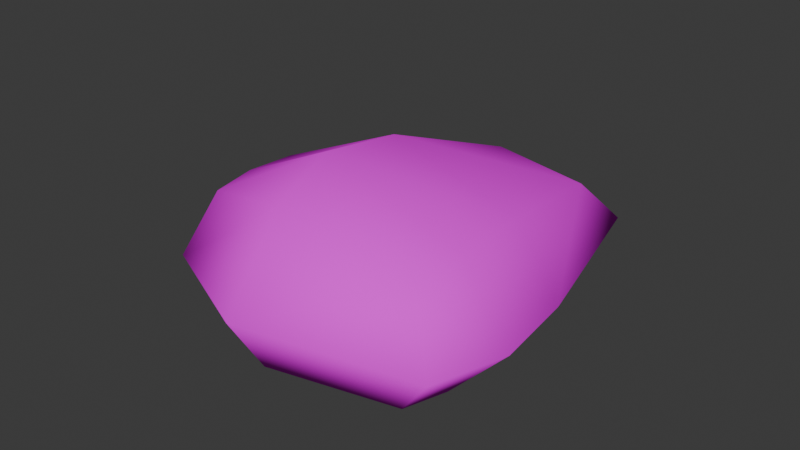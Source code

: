 # Source: Rock.blend  (saved by Blender 4.0.36; exported with 4.5.12 LTS)
import bpy
from mathutils import Matrix  # noqa: F401  (used for matrix-valued properties, if any)

bpy.ops.wm.read_factory_settings(use_empty=True)
scene = bpy.context.scene
scene.name = 'Scene'

# ---- collections
col_collection = bpy.data.collections.new('Collection'); scene.collection.children.link(col_collection)

# ---- images (referenced by path relative to the original .blend; pixels are not part of the script)
import os
ASSET_DIR = os.environ.get("B2B_ASSET_DIR", "")  # directory of the original .blend (textures are referenced by path, not embedded)
HERE = os.path.dirname(os.path.abspath(__file__))  # packed textures are extracted next to this script under _unpacked/

def load_image(name, relpath, width, height, colorspace="sRGB"):
    """Load a texture the original file referenced (path relative to the .blend, or extracted next to this script)."""
    p = next((c for c in (os.path.join(HERE, relpath), os.path.join(ASSET_DIR, relpath)) if relpath and os.path.exists(c)), "")
    if p:
        img = bpy.data.images.load(p, check_existing=True)
        img.name = name
    else:  # same state as the original file: an image datablock whose file is absent (Cycles renders it pink)
        img = bpy.data.images.new(name, width, height)
        img.source = "FILE"
        img.filepath = "//" + (relpath or name)
    img.colorspace_settings.name = colorspace
    return img
img_toonrock01_png = load_image('ToonRock01.png', 'ToonRock01.png', 1024, 1024, 'sRGB')

# ---- materials (node trees are filled in below, after node groups)
mat_rock = bpy.data.materials.new('Rock')
mat_rock.alpha_threshold = 0.0
mat_rock.use_transparent_shadow = False
mat_rock.roughness = 0.5
mat_rock.line_color = (0.0, 0.0, 0.0, 1.0)

# ---- node groups
ng_auto_smooth = bpy.data.node_groups.new('Auto Smooth', 'GeometryNodeTree')
_s = ng_auto_smooth.interface.new_socket(name='Geometry', in_out='OUTPUT', socket_type='NodeSocketGeometry')
_s = ng_auto_smooth.interface.new_socket(name='Geometry', in_out='INPUT', socket_type='NodeSocketGeometry')
_s = ng_auto_smooth.interface.new_socket(name='Angle', in_out='INPUT', socket_type='NodeSocketFloat')
_s.subtype = 'ANGLE'
_s.min_value = 0.0
_s.max_value = 3.142
ng_auto_smooth.is_modifier = True
_N = ng_auto_smooth.nodes; _L = ng_auto_smooth.links
n0 = _N.new('NodeGroupOutput'); n0.name = 'Group Output'; n0.location = (480, -100)
n1 = _N.new('NodeGroupInput'); n1.name = 'Group Input'; n1.location = (-420, -300)
n2 = _N.new('NodeGroupInput'); n2.name = 'Group Input.001'; n2.location = (-60, -100)
n3 = _N.new('GeometryNodeSetShadeSmooth'); n3.name = 'Set Shade Smooth'; n3.location = (120, -100)
n3.domain = 'EDGE'
n4 = _N.new('GeometryNodeSetShadeSmooth'); n4.name = 'Set Shade Smooth.001'; n4.location = (300, -100)
n5 = _N.new('GeometryNodeInputMeshEdgeAngle'); n5.name = 'Edge Angle'; n5.location = (-420, -220)
n6 = _N.new('GeometryNodeInputEdgeSmooth'); n6.name = 'Is Edge Smooth'; n6.location = (-60, -160)
n7 = _N.new('GeometryNodeInputShadeSmooth'); n7.name = 'Is Face Smooth'; n7.location = (-240, -340)
n8 = _N.new('FunctionNodeBooleanMath'); n8.name = 'Boolean Math'; n8.location = (-60, -220)
n9 = _N.new('FunctionNodeCompare'); n9.name = 'Compare'; n9.location = (-240, -180)
n9.operation = 'LESS_EQUAL'
_L.new(n5.outputs[0], n9.inputs[0])
_L.new(n4.outputs[0], n0.inputs[0])
_L.new(n1.outputs[1], n9.inputs[1])
_L.new(n9.outputs[0], n8.inputs[0])
_L.new(n7.outputs[0], n8.inputs[1])
_L.new(n2.outputs[0], n3.inputs[0])
_L.new(n6.outputs[0], n3.inputs[1])
_L.new(n3.outputs[0], n4.inputs[0])
_L.new(n8.outputs[0], n3.inputs[2])
n0.is_active_output = True

# ---- material node trees
mat_rock.use_nodes = True; mat_rock.node_tree.nodes.clear()
_N = mat_rock.node_tree.nodes; _L = mat_rock.node_tree.links
n0 = _N.new('ShaderNodeOutputMaterial'); n0.name = 'Material Output'; n0.location = (300, 300)
n1 = _N.new('ShaderNodeBsdfPrincipled'); n1.name = 'Principled BSDF'; n1.location = (10, 300)
n1.inputs[2].default_value = 0.0
n1.inputs[3].default_value = 1.45
n1.inputs[13].default_value = 0.0
n2 = _N.new('ShaderNodeTexImage'); n2.name = 'Image Texture'; n2.location = (-280, 280)
n2.image = img_toonrock01_png
_L.new(n1.outputs[0], n0.inputs[0])
_L.new(n2.outputs[0], n1.inputs[0])
n0.is_active_output = True

# ---- world
world_world = bpy.data.worlds.new('World'); scene.world = world_world
world_world.use_nodes = True; world_world.node_tree.nodes.clear()
_N = world_world.node_tree.nodes; _L = world_world.node_tree.links
n0 = _N.new('ShaderNodeOutputWorld'); n0.name = 'World Output'; n0.location = (300, 300)
n1 = _N.new('ShaderNodeBackground'); n1.name = 'Background'; n1.location = (10, 300)
n1.inputs[0].default_value = (0.05088, 0.05088, 0.05088, 1.0)
_L.new(n1.outputs[0], n0.inputs[0])
n0.is_active_output = True
world_world.color = (0.05088, 0.05088, 0.05088)
world_world.use_sun_shadow = False
world_world.sun_shadow_jitter_overblur = 0.0

# ---- meshes
me_cube_001 = bpy.data.meshes.new('Cube.001')
me_cube_001.from_pydata([(-1.142, -1.401, -0.307), (-1.142, -1.291, 0.914), (-0.9255, 0.9727, -0.3154), (-0.9255, 0.9303, 0.6448), (1.503, -1.679, -0.2122), (1.503, -1.507, 0.931), (1.171, 1.724, -0.2855), (1.171, 1.642, 0.6263), (-1.348, -0.1041, -0.5645), (-1.323, -0.7561, -0.4996), (-1.372, -1.606, 0.2556), (-1.323, -0.6944, 0.8701), (-1.348, -0.09335, 0.824), (-1.137, 1.15, 0.1258), (0.09156, 1.819, -0.3418), (0.09156, 1.72, 0.7241), (1.442, 2.009, 0.1744), (1.575, -1.126, -0.3013), (1.469, -0.1219, -0.3891), (1.469, 0.003468, 0.9449), (1.575, -0.9398, 0.9939), (1.913, -1.849, 0.2967), (0.1781, -2.021, -0.176), (0.1781, -1.765, 1.322), (-1.816, -0.7547, 0.05289), (-1.896, -0.101, 0.007549), (0.09114, 2.465, 0.1805), (2.006, -0.05767, 0.2471), (2.161, -1.058, 0.2971), (0.3744, -2.586, 0.6366), (0.012, -0.02476, -0.5984), (0.02099, -1.159, -0.5013), (0.012, -0.007788, 1.398), (0.02099, -0.9613, 1.539)], [], [(0, 10, 24, 9), (10, 1, 11, 24), (13, 26, 14, 2), (25, 13, 2, 8), (12, 3, 13, 25), (23, 1, 10, 29), (17, 28, 21, 4), (5, 23, 29, 21), (26, 16, 6, 14), (27, 19, 20, 28), (18, 27, 28, 17), (28, 20, 5, 21), (27, 18, 6, 16), (7, 19, 27, 16), (9, 31, 22, 0), (21, 29, 22, 4), (30, 18, 17, 31), (8, 30, 31, 9), (29, 10, 0, 22), (24, 11, 12, 25), (31, 17, 4, 22), (30, 8, 2, 14), (18, 30, 14, 6), (20, 33, 23, 5), (19, 32, 33, 20), (32, 12, 11, 33), (33, 11, 1, 23), (32, 19, 7, 15), (12, 32, 15, 3), (3, 15, 26, 13), (9, 24, 25, 8), (15, 7, 16, 26)])
me_cube_001.polygons.foreach_set('use_smooth', [True] * 32)
_uv = me_cube_001.uv_layers.new(name='UVMap')
_uv.uv.foreach_set('vector', [0.3775, 0.01004, 0.5, 0.01004, 0.5, 0.07128, 0.3775, 0.07128, 0.5, 0.01004, 0.6225, 0.01004, 0.6225, 0.07128, 0.5, 0.07128, 0.5, 0.255, 0.5, 0.3775, 0.3775, 0.3775, 0.3775, 0.255, 0.5, 0.1325, 0.5, 0.255, 0.3775, 0.255, 0.3775, 0.1325, 0.6225, 0.1325, 0.6225, 0.255, 0.5, 0.255, 0.5, 0.1325, 0.6225, 0.8675, 0.6225, 0.99, 0.5, 0.99, 0.5, 0.8675, 0.3775, 0.6837, 0.5, 0.6837, 0.5, 0.745, 0.3775, 0.745, 0.6225, 0.745, 0.6225, 0.8675, 0.5, 0.8675, 0.5, 0.745, 0.5, 0.3775, 0.5, 0.5, 0.3775, 0.5, 0.3775, 0.3775, 0.5, 0.6225, 0.6225, 0.6225, 0.6225, 0.6837, 0.5, 0.6837, 0.3775, 0.6225, 0.5, 0.6225, 0.5, 0.6837, 0.3775, 0.6837, 0.5, 0.6837, 0.6225, 0.6837, 0.6225, 0.745, 0.5, 0.745, 0.5, 0.6225, 0.3775, 0.6225, 0.3775, 0.5, 0.5, 0.5, 0.6225, 0.5, 0.6225, 0.6225, 0.5, 0.6225, 0.5, 0.5, 0.1325, 0.6837, 0.255, 0.6837, 0.255, 0.745, 0.1325, 0.745, 0.5, 0.745, 0.5, 0.8675, 0.3775, 0.8675, 0.3775, 0.745, 0.255, 0.6225, 0.3775, 0.6225, 0.3775, 0.6837, 0.255, 0.6837, 0.1325, 0.6225, 0.255, 0.6225, 0.255, 0.6837, 0.1325, 0.6837, 0.5, 0.8675, 0.5, 0.99, 0.3775, 0.99, 0.3775, 0.8675, 0.5, 0.07128, 0.6225, 0.07128, 0.6225, 0.1325, 0.5, 0.1325, 0.255, 0.6837, 0.3775, 0.6837, 0.3775, 0.745, 0.255, 0.745, 0.255, 0.6225, 0.1325, 0.6225, 0.1325, 0.5, 0.255, 0.5, 0.3775, 0.6225, 0.255, 0.6225, 0.255, 0.5, 0.3775, 0.5, 0.6225, 0.6837, 0.745, 0.6837, 0.745, 0.745, 0.6225, 0.745, 0.6225, 0.6225, 0.745, 0.6225, 0.745, 0.6837, 0.6225, 0.6837, 0.745, 0.6225, 0.8675, 0.6225, 0.8675, 0.6837, 0.745, 0.6837, 0.745, 0.6837, 0.8675, 0.6837, 0.8675, 0.745, 0.745, 0.745, 0.745, 0.6225, 0.6225, 0.6225, 0.6225, 0.5, 0.745, 0.5, 0.8675, 0.6225, 0.745, 0.6225, 0.745, 0.5, 0.8675, 0.5, 0.6225, 0.255, 0.6225, 0.3775, 0.5, 0.3775, 0.5, 0.255, 0.3775, 0.07128, 0.5, 0.07128, 0.5, 0.1325, 0.3775, 0.1325, 0.6225, 0.3775, 0.6225, 0.5, 0.5, 0.5, 0.5, 0.3775])
me_cube_001.materials.append(mat_rock)
me_cube_001.update()

# ---- objects
ob_cube = bpy.data.objects.new('Cube', me_cube_001)

# ---- transforms, parenting, visibility, modifiers, constraints
ob_cube.location = (0.0, 0.0, 0.0)
_m = ob_cube.modifiers.new('Auto Smooth', 'NODES')
_m.node_group = ng_auto_smooth
_gi = [s.identifier for s in ng_auto_smooth.interface.items_tree if s.item_type == 'SOCKET' and s.in_out == 'INPUT']
_m[_gi[1]] = 3.142  # Angle

# ---- collection membership
col_collection.objects.link(ob_cube)

# ---- scene / render settings (as saved in the file)
scene.frame_start = 1; scene.frame_end = 250; scene.frame_set(1)
scene.render.engine = 'BLENDER_EEVEE_NEXT'
scene.cycles.sampling_pattern = 'TABULATED_SOBOL'
bpy.context.view_layer.update()

# ---- added for rendering (the .blend has no active camera and no usable light): camera, sun
cam_auto = bpy.data.cameras.new('AutoCamera')
cam_auto.lens = 50.0
cam_auto.sensor_width = 36.0
cam_auto.clip_end = 1000.0
ob_auto_camera = bpy.data.objects.new('AutoCamera', cam_auto)
scene.collection.objects.link(ob_auto_camera)
ob_auto_camera.location = (6.4434, -7.63391, 5.51914)
ob_auto_camera.rotation_euler = (1.09748, -7.21219e-08, 0.694738)
scene.camera = ob_auto_camera
light_auto_sun = bpy.data.lights.new('AutoSun', 'SUN')
light_auto_sun.energy = 3.0
light_auto_sun.angle = 0.0523599
ob_auto_sun = bpy.data.objects.new('AutoSun', light_auto_sun)
scene.collection.objects.link(ob_auto_sun)
ob_auto_sun.rotation_euler = (0.872665, 0.174533, 0.523599)
bpy.context.view_layer.update()
